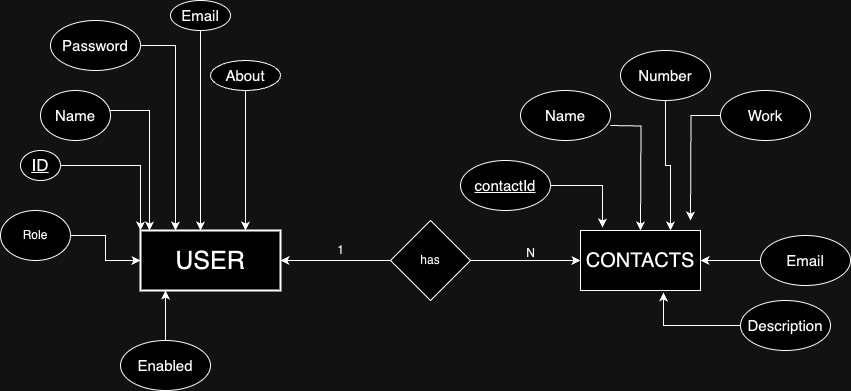

The diagram above was exported from draw.io. Its source (the exported page's mxGraphModel, read from the mxfile embedded in the PNG):
<mxGraphModel dx="1804" dy="642" grid="1" gridSize="10" guides="1" tooltips="1" connect="1" arrows="1" fold="1" page="1" pageScale="1" pageWidth="850" pageHeight="1100" math="0" shadow="0">
  <root>
    <mxCell id="0" />
    <mxCell id="1" parent="0" />
    <mxCell id="ktC8muU_4cWXK1CIdun9-1" value="&lt;font style=&quot;font-size: 25px;&quot;&gt;USER&lt;/font&gt;" style="rounded=0;whiteSpace=wrap;html=1;strokeWidth=2;" vertex="1" parent="1">
      <mxGeometry x="130" y="280" width="140" height="60" as="geometry" />
    </mxCell>
    <mxCell id="ktC8muU_4cWXK1CIdun9-2" value="&lt;font style=&quot;font-size: 20px;&quot;&gt;CONTACTS&lt;/font&gt;" style="rounded=0;whiteSpace=wrap;html=1;" vertex="1" parent="1">
      <mxGeometry x="570" y="280" width="120" height="60" as="geometry" />
    </mxCell>
    <mxCell id="ktC8muU_4cWXK1CIdun9-7" style="edgeStyle=orthogonalEdgeStyle;rounded=0;orthogonalLoop=1;jettySize=auto;html=1;entryX=0;entryY=0;entryDx=0;entryDy=0;" edge="1" parent="1" source="ktC8muU_4cWXK1CIdun9-4" target="ktC8muU_4cWXK1CIdun9-1">
      <mxGeometry relative="1" as="geometry" />
    </mxCell>
    <mxCell id="ktC8muU_4cWXK1CIdun9-4" value="&lt;span style=&quot;font-size: 17px;&quot;&gt;&lt;u&gt;ID&lt;/u&gt;&lt;/span&gt;" style="ellipse;whiteSpace=wrap;html=1;" vertex="1" parent="1">
      <mxGeometry x="10" y="200" width="40" height="30" as="geometry" />
    </mxCell>
    <mxCell id="ktC8muU_4cWXK1CIdun9-11" style="edgeStyle=orthogonalEdgeStyle;rounded=0;orthogonalLoop=1;jettySize=auto;html=1;entryX=0.5;entryY=0;entryDx=0;entryDy=0;" edge="1" parent="1">
      <mxGeometry relative="1" as="geometry">
        <mxPoint x="90" y="160" as="sourcePoint" />
        <mxPoint x="139" y="280" as="targetPoint" />
        <Array as="points">
          <mxPoint x="104" y="160" />
          <mxPoint x="139" y="160" />
        </Array>
      </mxGeometry>
    </mxCell>
    <mxCell id="ktC8muU_4cWXK1CIdun9-5" value="&lt;font style=&quot;font-size: 15px;&quot;&gt;Name&lt;/font&gt;" style="ellipse;whiteSpace=wrap;html=1;" vertex="1" parent="1">
      <mxGeometry x="30" y="140" width="70" height="50" as="geometry" />
    </mxCell>
    <mxCell id="ktC8muU_4cWXK1CIdun9-16" style="edgeStyle=orthogonalEdgeStyle;rounded=0;orthogonalLoop=1;jettySize=auto;html=1;" edge="1" parent="1" source="ktC8muU_4cWXK1CIdun9-6" target="ktC8muU_4cWXK1CIdun9-1">
      <mxGeometry relative="1" as="geometry">
        <mxPoint x="210" y="270" as="targetPoint" />
        <Array as="points">
          <mxPoint x="190" y="120" />
          <mxPoint x="190" y="120" />
        </Array>
      </mxGeometry>
    </mxCell>
    <mxCell id="ktC8muU_4cWXK1CIdun9-6" value="&lt;font style=&quot;font-size: 15px;&quot;&gt;Email&lt;/font&gt;" style="ellipse;whiteSpace=wrap;html=1;" vertex="1" parent="1">
      <mxGeometry x="160" y="50" width="60" height="30" as="geometry" />
    </mxCell>
    <mxCell id="ktC8muU_4cWXK1CIdun9-18" style="edgeStyle=orthogonalEdgeStyle;rounded=0;orthogonalLoop=1;jettySize=auto;html=1;entryX=0.25;entryY=0;entryDx=0;entryDy=0;" edge="1" parent="1" source="ktC8muU_4cWXK1CIdun9-12" target="ktC8muU_4cWXK1CIdun9-1">
      <mxGeometry relative="1" as="geometry">
        <Array as="points">
          <mxPoint x="165" y="95" />
        </Array>
      </mxGeometry>
    </mxCell>
    <mxCell id="ktC8muU_4cWXK1CIdun9-12" value="&lt;font style=&quot;font-size: 15px;&quot;&gt;Password&lt;/font&gt;" style="ellipse;whiteSpace=wrap;html=1;" vertex="1" parent="1">
      <mxGeometry x="40" y="70" width="90" height="50" as="geometry" />
    </mxCell>
    <mxCell id="ktC8muU_4cWXK1CIdun9-22" style="edgeStyle=orthogonalEdgeStyle;rounded=0;orthogonalLoop=1;jettySize=auto;html=1;entryX=0.75;entryY=0;entryDx=0;entryDy=0;" edge="1" parent="1" source="ktC8muU_4cWXK1CIdun9-19" target="ktC8muU_4cWXK1CIdun9-1">
      <mxGeometry relative="1" as="geometry" />
    </mxCell>
    <mxCell id="ktC8muU_4cWXK1CIdun9-19" value="&lt;span style=&quot;font-size: 15px;&quot;&gt;About&lt;/span&gt;" style="ellipse;whiteSpace=wrap;html=1;" vertex="1" parent="1">
      <mxGeometry x="200" y="110" width="70" height="30" as="geometry" />
    </mxCell>
    <mxCell id="ktC8muU_4cWXK1CIdun9-45" style="edgeStyle=orthogonalEdgeStyle;rounded=0;orthogonalLoop=1;jettySize=auto;html=1;" edge="1" parent="1" source="ktC8muU_4cWXK1CIdun9-23" target="ktC8muU_4cWXK1CIdun9-1">
      <mxGeometry relative="1" as="geometry" />
    </mxCell>
    <mxCell id="ktC8muU_4cWXK1CIdun9-23" value="Role" style="ellipse;whiteSpace=wrap;html=1;" vertex="1" parent="1">
      <mxGeometry x="-10" y="260" width="70" height="50" as="geometry" />
    </mxCell>
    <mxCell id="ktC8muU_4cWXK1CIdun9-24" value="&lt;font style=&quot;font-size: 15px;&quot;&gt;Enabled&lt;/font&gt;" style="ellipse;whiteSpace=wrap;html=1;" vertex="1" parent="1">
      <mxGeometry x="110" y="390" width="90" height="50" as="geometry" />
    </mxCell>
    <mxCell id="ktC8muU_4cWXK1CIdun9-25" style="edgeStyle=orthogonalEdgeStyle;rounded=0;orthogonalLoop=1;jettySize=auto;html=1;entryX=0.179;entryY=1;entryDx=0;entryDy=0;entryPerimeter=0;" edge="1" parent="1" source="ktC8muU_4cWXK1CIdun9-24" target="ktC8muU_4cWXK1CIdun9-1">
      <mxGeometry relative="1" as="geometry" />
    </mxCell>
    <mxCell id="ktC8muU_4cWXK1CIdun9-26" value="&lt;font style=&quot;font-size: 15px;&quot;&gt;&lt;u&gt;contactId&lt;/u&gt;&lt;/font&gt;" style="ellipse;whiteSpace=wrap;html=1;" vertex="1" parent="1">
      <mxGeometry x="450" y="210" width="90" height="50" as="geometry" />
    </mxCell>
    <mxCell id="ktC8muU_4cWXK1CIdun9-35" style="edgeStyle=orthogonalEdgeStyle;rounded=0;orthogonalLoop=1;jettySize=auto;html=1;" edge="1" parent="1">
      <mxGeometry relative="1" as="geometry">
        <mxPoint x="630" y="280" as="targetPoint" />
        <mxPoint x="600" y="175" as="sourcePoint" />
      </mxGeometry>
    </mxCell>
    <mxCell id="ktC8muU_4cWXK1CIdun9-27" value="&lt;font style=&quot;font-size: 15px;&quot;&gt;Name&lt;/font&gt;" style="ellipse;whiteSpace=wrap;html=1;" vertex="1" parent="1">
      <mxGeometry x="510" y="140" width="90" height="50" as="geometry" />
    </mxCell>
    <mxCell id="ktC8muU_4cWXK1CIdun9-36" style="edgeStyle=orthogonalEdgeStyle;rounded=0;orthogonalLoop=1;jettySize=auto;html=1;entryX=0.75;entryY=0;entryDx=0;entryDy=0;" edge="1" parent="1" source="ktC8muU_4cWXK1CIdun9-28" target="ktC8muU_4cWXK1CIdun9-2">
      <mxGeometry relative="1" as="geometry" />
    </mxCell>
    <mxCell id="ktC8muU_4cWXK1CIdun9-28" value="&lt;span style=&quot;font-size: 15px;&quot;&gt;Number&lt;/span&gt;" style="ellipse;whiteSpace=wrap;html=1;" vertex="1" parent="1">
      <mxGeometry x="610" y="100" width="90" height="50" as="geometry" />
    </mxCell>
    <mxCell id="ktC8muU_4cWXK1CIdun9-37" style="edgeStyle=orthogonalEdgeStyle;rounded=0;orthogonalLoop=1;jettySize=auto;html=1;" edge="1" parent="1" source="ktC8muU_4cWXK1CIdun9-29">
      <mxGeometry relative="1" as="geometry">
        <mxPoint x="680" y="270" as="targetPoint" />
      </mxGeometry>
    </mxCell>
    <mxCell id="ktC8muU_4cWXK1CIdun9-29" value="&lt;font style=&quot;font-size: 15px;&quot;&gt;Work&lt;/font&gt;" style="ellipse;whiteSpace=wrap;html=1;" vertex="1" parent="1">
      <mxGeometry x="710" y="140" width="90" height="50" as="geometry" />
    </mxCell>
    <mxCell id="ktC8muU_4cWXK1CIdun9-38" style="edgeStyle=orthogonalEdgeStyle;rounded=0;orthogonalLoop=1;jettySize=auto;html=1;entryX=1;entryY=0.5;entryDx=0;entryDy=0;" edge="1" parent="1" source="ktC8muU_4cWXK1CIdun9-30" target="ktC8muU_4cWXK1CIdun9-2">
      <mxGeometry relative="1" as="geometry" />
    </mxCell>
    <mxCell id="ktC8muU_4cWXK1CIdun9-30" value="&lt;font style=&quot;font-size: 15px;&quot;&gt;Email&lt;/font&gt;" style="ellipse;whiteSpace=wrap;html=1;" vertex="1" parent="1">
      <mxGeometry x="750" y="285" width="90" height="50" as="geometry" />
    </mxCell>
    <mxCell id="ktC8muU_4cWXK1CIdun9-31" value="&lt;font style=&quot;font-size: 15px;&quot;&gt;Description&lt;/font&gt;" style="ellipse;whiteSpace=wrap;html=1;" vertex="1" parent="1">
      <mxGeometry x="730" y="350" width="90" height="50" as="geometry" />
    </mxCell>
    <mxCell id="ktC8muU_4cWXK1CIdun9-32" style="edgeStyle=orthogonalEdgeStyle;rounded=0;orthogonalLoop=1;jettySize=auto;html=1;entryX=0.183;entryY=-0.05;entryDx=0;entryDy=0;entryPerimeter=0;" edge="1" parent="1" source="ktC8muU_4cWXK1CIdun9-26" target="ktC8muU_4cWXK1CIdun9-2">
      <mxGeometry relative="1" as="geometry" />
    </mxCell>
    <mxCell id="ktC8muU_4cWXK1CIdun9-39" style="edgeStyle=orthogonalEdgeStyle;rounded=0;orthogonalLoop=1;jettySize=auto;html=1;entryX=0.692;entryY=1.033;entryDx=0;entryDy=0;entryPerimeter=0;" edge="1" parent="1" source="ktC8muU_4cWXK1CIdun9-31" target="ktC8muU_4cWXK1CIdun9-2">
      <mxGeometry relative="1" as="geometry" />
    </mxCell>
    <mxCell id="ktC8muU_4cWXK1CIdun9-41" value="" style="edgeStyle=orthogonalEdgeStyle;rounded=0;orthogonalLoop=1;jettySize=auto;html=1;" edge="1" parent="1" source="ktC8muU_4cWXK1CIdun9-40" target="ktC8muU_4cWXK1CIdun9-2">
      <mxGeometry relative="1" as="geometry" />
    </mxCell>
    <mxCell id="ktC8muU_4cWXK1CIdun9-42" value="" style="edgeStyle=orthogonalEdgeStyle;rounded=0;orthogonalLoop=1;jettySize=auto;html=1;" edge="1" parent="1" source="ktC8muU_4cWXK1CIdun9-40" target="ktC8muU_4cWXK1CIdun9-1">
      <mxGeometry relative="1" as="geometry" />
    </mxCell>
    <mxCell id="ktC8muU_4cWXK1CIdun9-40" value="has" style="rhombus;whiteSpace=wrap;html=1;" vertex="1" parent="1">
      <mxGeometry x="380" y="270" width="80" height="80" as="geometry" />
    </mxCell>
    <mxCell id="ktC8muU_4cWXK1CIdun9-43" value="1" style="text;html=1;align=center;verticalAlign=middle;resizable=0;points=[];autosize=1;strokeColor=none;fillColor=none;" vertex="1" parent="1">
      <mxGeometry x="315" y="285" width="30" height="30" as="geometry" />
    </mxCell>
    <mxCell id="ktC8muU_4cWXK1CIdun9-44" value="N" style="text;html=1;align=center;verticalAlign=middle;resizable=0;points=[];autosize=1;strokeColor=none;fillColor=none;" vertex="1" parent="1">
      <mxGeometry x="505" y="288" width="30" height="30" as="geometry" />
    </mxCell>
  </root>
</mxGraphModel>